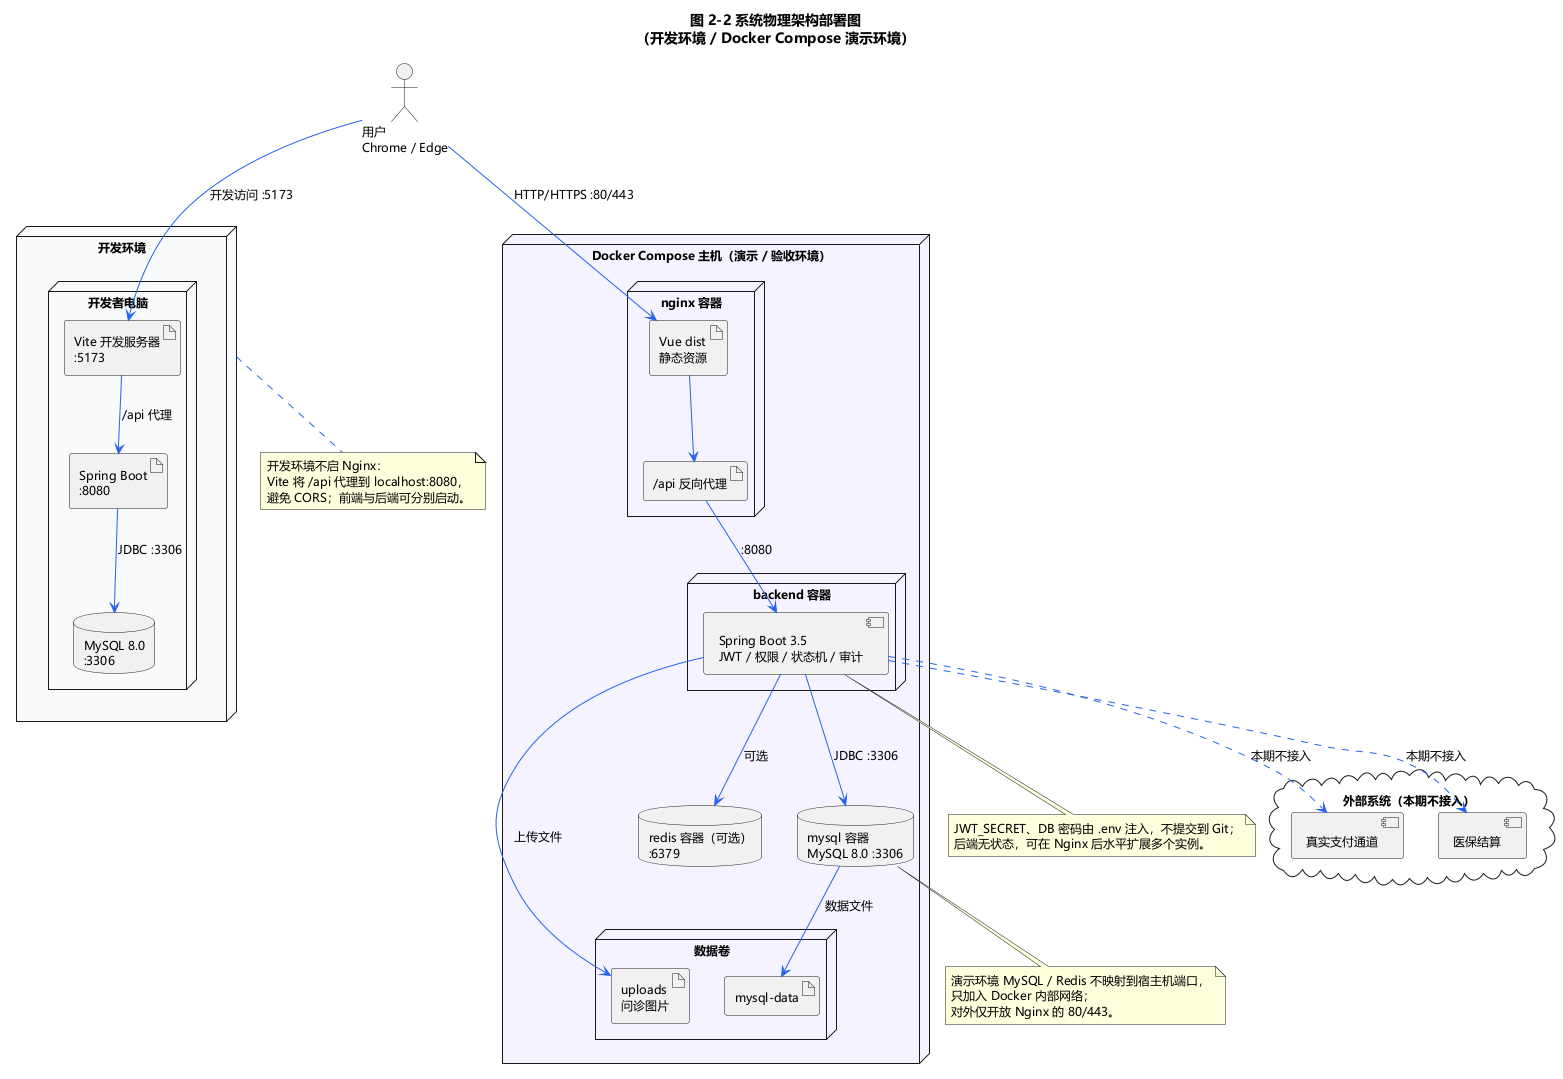

The diagram above was rendered by PlantUML. Its source (embedded in the PNG):
@startuml architecture-deployment
title 图 2-2 系统物理架构部署图\n（开发环境 / Docker Compose 演示环境）

skinparam {
  DefaultFontName Microsoft YaHei
  DefaultFontSize 12
  shadowing false
  ArrowColor #2563EB
  BorderColor #94A3B8
}

actor "用户\nChrome / Edge" as BROWSER

node "开发环境" as DEV #F8FAFC {
  node "开发者电脑" {
    artifact "Vite 开发服务器\n:5173" as VITE
    artifact "Spring Boot\n:8080" as DEV_APP
    database "MySQL 8.0\n:3306" as DEV_DB
  }
}

node "Docker Compose 主机（演示 / 验收环境）" as HOST #F5F3FF {
  node "nginx 容器" as NGINX {
    artifact "Vue dist\n静态资源" as DIST
    artifact "/api 反向代理" as PROXY
  }
  node "backend 容器" as BACKEND {
    component "Spring Boot 3.5\nJWT / 权限 / 状态机 / 审计" as APP
  }
  database "mysql 容器\nMySQL 8.0 :3306" as MYSQL
  database "redis 容器（可选）\n:6379" as REDIS
  node "数据卷" as VOL {
    artifact "mysql-data" as VOL_DB
    artifact "uploads\n问诊图片" as VOL_FS
  }
}

cloud "外部系统（本期不接入）" as EXT {
  [真实支付通道] as PAY
  [医保结算] as INSURANCE
}

BROWSER --> DIST : HTTP/HTTPS :80/443
BROWSER --> VITE : 开发访问 :5173
VITE --> DEV_APP : /api 代理
DEV_APP --> DEV_DB : JDBC :3306
DIST --> PROXY
PROXY --> APP : :8080
APP --> MYSQL : JDBC :3306
APP --> REDIS : 可选
MYSQL --> VOL_DB : 数据文件
APP --> VOL_FS : 上传文件
APP ..> PAY : 本期不接入
APP ..> INSURANCE : 本期不接入

note bottom of MYSQL
  演示环境 MySQL / Redis 不映射到宿主机端口，
  只加入 Docker 内部网络；
  对外仅开放 Nginx 的 80/443。
end note

note bottom of APP
  JWT_SECRET、DB 密码由 .env 注入，不提交到 Git；
  后端无状态，可在 Nginx 后水平扩展多个实例。
end note

note bottom of DEV
  开发环境不启 Nginx：
  Vite 将 /api 代理到 localhost:8080，
  避免 CORS；前端与后端可分别启动。
end note

@enduml